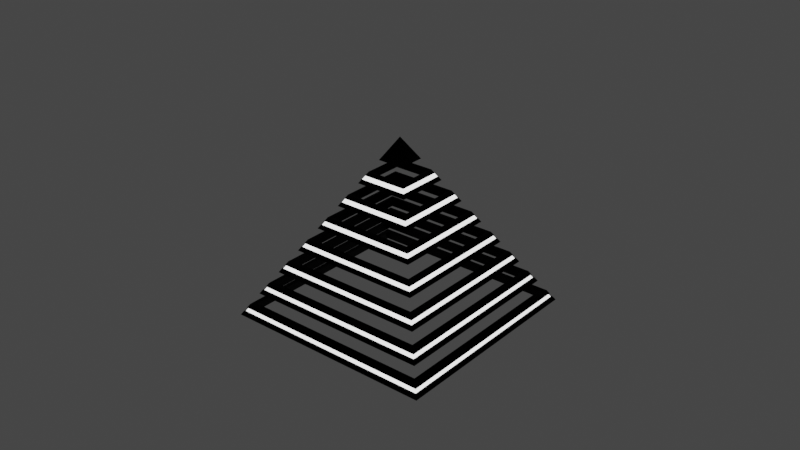 # Source: novel_attention_shapes-no-textures.blend  (saved by Blender 4.0.36; exported with 4.5.12 LTS)
import bpy
from mathutils import Matrix  # noqa: F401  (used for matrix-valued properties, if any)

bpy.ops.wm.read_factory_settings(use_empty=True)
scene = bpy.context.scene
scene.name = 'Scene'

# ---- collections
col_collection = bpy.data.collections.new('Collection'); scene.collection.children.link(col_collection)

# ---- images (referenced by path relative to the original .blend; pixels are not part of the script)
import os
ASSET_DIR = os.environ.get("B2B_ASSET_DIR", "")  # directory of the original .blend (textures are referenced by path, not embedded)
HERE = os.path.dirname(os.path.abspath(__file__))  # packed textures are extracted next to this script under _unpacked/

def load_image(name, relpath, width, height, colorspace="sRGB"):
    """Load a texture the original file referenced (path relative to the .blend, or extracted next to this script)."""
    p = next((c for c in (os.path.join(HERE, relpath), os.path.join(ASSET_DIR, relpath)) if relpath and os.path.exists(c)), "")
    if p:
        img = bpy.data.images.load(p, check_existing=True)
        img.name = name
    else:  # same state as the original file: an image datablock whose file is absent (Cycles renders it pink)
        img = bpy.data.images.new(name, width, height)
        img.source = "FILE"
        img.filepath = "//" + (relpath or name)
    img.colorspace_settings.name = colorspace
    return img
img_novel_attention_shapes_metal_normal_png_001 = load_image('novel_attention_shapes_Metal_Normal.png.001', 'novel_attention_shapes_Metal_Normal.png', 1024, 1024, 'sRGB')
img_novel_attention_shapes_metal_basemap_png_001 = load_image('novel_attention_shapes_Metal_BaseMap.png.001', 'novel_attention_shapes_Metal_BaseMap.png', 1024, 1024, 'sRGB')

# ---- materials (node trees are filled in below, after node groups)
mat_metal = bpy.data.materials.new('Metal')
mat_metal.use_transparent_shadow = False
mat_glow = bpy.data.materials.new('Glow')
mat_glow.use_transparent_shadow = False

# ---- material node trees
mat_metal.use_nodes = True; mat_metal.node_tree.nodes.clear()
_N = mat_metal.node_tree.nodes; _L = mat_metal.node_tree.links
n0 = _N.new('ShaderNodeOutputMaterial'); n0.name = 'Material Output'; n0.location = (300, 300)
n1 = _N.new('ShaderNodeTexImage'); n1.name = 'Image Texture.001'; n1.location = (-375, -151)
n1.image = img_novel_attention_shapes_metal_normal_png_001
n2 = _N.new('ShaderNodeTexImage'); n2.name = 'Image Texture'; n2.location = (-302, 274)
n2.image = img_novel_attention_shapes_metal_basemap_png_001
n3 = _N.new('ShaderNodeBsdfPrincipled'); n3.name = 'Principled BSDF'; n3.location = (10, 300)
n3.distribution = 'GGX'
n3.subsurface_method = 'RANDOM_WALK_SKIN'
n3.inputs[0].default_value = (0.003589, 0.003589, 0.003589, 1.0)
n3.inputs[2].default_value = 0.3136
n3.inputs[3].default_value = 1.45
n3.inputs[11].default_value = 1.01
n3.inputs[13].default_value = 0.01
n3.inputs[20].default_value = 0.0
n3.inputs[27].default_value = (0.0, 0.0, 0.0, 1.0)
n3.inputs[28].default_value = 1.0
_L.new(n3.outputs[0], n0.inputs[0])
n0.is_active_output = True
mat_glow.use_nodes = True; mat_glow.node_tree.nodes.clear()
_N = mat_glow.node_tree.nodes; _L = mat_glow.node_tree.links
n0 = _N.new('ShaderNodeOutputMaterial'); n0.name = 'Material Output'; n0.location = (300, 300)
n1 = _N.new('ShaderNodeBsdfPrincipled'); n1.name = 'Principled BSDF'; n1.location = (10, 300)
n1.distribution = 'GGX'
n1.subsurface_method = 'RANDOM_WALK_SKIN'
n1.inputs[2].default_value = 0.0
n1.inputs[3].default_value = 1.45
n1.inputs[13].default_value = 0.0
n1.inputs[20].default_value = 0.0
n1.inputs[28].default_value = 2.0
_L.new(n1.outputs[0], n0.inputs[0])
n0.is_active_output = True

# ---- world
world_world = bpy.data.worlds.new('World'); scene.world = world_world
world_world.use_nodes = True; world_world.node_tree.nodes.clear()
_N = world_world.node_tree.nodes; _L = world_world.node_tree.links
n0 = _N.new('ShaderNodeOutputWorld'); n0.name = 'World Output'; n0.location = (300, 300)
n1 = _N.new('ShaderNodeBackground'); n1.name = 'Background'; n1.location = (10, 300)
n1.inputs[0].default_value = (0.05088, 0.05088, 0.05088, 1.0)
_L.new(n1.outputs[0], n0.inputs[0])
n0.is_active_output = True
world_world.color = (0.05088, 0.05088, 0.05088)
world_world.use_sun_shadow = False
world_world.sun_shadow_jitter_overblur = 0.0

# ---- meshes
me_cone = bpy.data.meshes.new('Cone')
me_cone.from_pydata([(0.0, 1.254, 0.00328), (1.254, 0.0, 0.00328), (0.0, -1.254, 0.00328), (-1.254, 0.0, 0.00328), (0.0, 1.176, 0.09452), (-1.176, 0.0, 0.09452), (1.176, 0.0, 0.09452), (0.0, -1.176, 0.09452), (5.268e-10, 1.117, 0.09452), (-1.117, -1.581e-09, 0.09452), (1.117, -1.581e-09, 0.09452), (5.268e-10, -1.117, 0.09452), (2.634e-11, 1.173, 0.00328), (-1.173, -7.902e-11, 0.00328), (1.173, -7.902e-11, 0.00328), (2.634e-11, -1.173, 0.00328), (1.202, 0.0, 0.06411), (1.228, 0.0, 0.03369), (0.0, -1.202, 0.06411), (0.0, -1.228, 0.03369), (-1.202, 0.0, 0.06411), (-1.228, 0.0, 0.03369), (0.0, 1.228, 0.03369), (0.0, 1.202, 0.06411), (1.186, -5.02e-11, 0.06411), (1.212, -5.02e-11, 0.03369), (5.02e-12, -1.186, 0.06411), (5.02e-12, -1.212, 0.03369), (-1.186, -5.02e-11, 0.06411), (-1.212, -5.02e-11, 0.03369), (5.02e-12, 1.212, 0.03369), (5.02e-12, 1.186, 0.06411)], [], [(18, 16, 6, 7), (21, 3, 2, 19), (21, 22, 0, 3), (17, 1, 0, 22), (7, 11, 9, 5), (6, 10, 11, 7), (5, 9, 8, 4), (4, 8, 10, 6), (8, 12, 14, 10), (10, 14, 15, 11), (11, 15, 13, 9), (9, 13, 12, 8), (12, 0, 1, 14), (0, 12, 13, 3), (3, 13, 15, 2), (2, 15, 14, 1), (6, 16, 23, 4), (5, 4, 23, 20), (5, 20, 18, 7), (19, 27, 29, 21), (2, 1, 17, 19), (20, 28, 26, 18), (21, 29, 30, 22), (23, 31, 28, 20), (22, 30, 25, 17), (16, 24, 31, 23), (24, 25, 30, 31), (28, 31, 30, 29), (28, 29, 27, 26), (27, 25, 24, 26), (17, 25, 27, 19), (18, 26, 24, 16)])
me_cone.polygons.foreach_set('material_index', [0, 0, 0, 0, 0, 0, 0, 0, 0, 0, 0, 0, 0, 0, 0, 0, 0, 0, 0, 0, 0, 0, 0, 0, 0, 0, 1, 1, 1, 1, 0, 0])
_uv = me_cone.uv_layers.new(name='UVMap')
_uv.uv.foreach_set('vector', [0.782, 0.001181, 0.782, 0.503, 0.7715, 0.4975, 0.7715, 0.006635, 0.6377, 0.006635, 0.6482, 0.001181, 0.6482, 0.5248, 0.6377, 0.5193, 0.6506, 0.5193, 0.6506, 0.006635, 0.6611, 0.001181, 0.6611, 0.5248, 0.6634, 0.006635, 0.6739, 0.001181, 0.6739, 0.5248, 0.6634, 0.5193, 0.6061, 0.4921, 0.5938, 0.4798, 0.5938, 0.01345, 0.6061, 0.001181, 0.6207, 0.4921, 0.6084, 0.4798, 0.6084, 0.01345, 0.6207, 0.001181, 0.6231, 0.001181, 0.6353, 0.01345, 0.6353, 0.4798, 0.6231, 0.4921, 0.5914, 0.4921, 0.5792, 0.4798, 0.5792, 0.01345, 0.5914, 0.001181, 0.001181, 0.01284, 0.03053, 0.001181, 0.03053, 0.4908, 0.001181, 0.4792, 0.06223, 0.4792, 0.03289, 0.4908, 0.03289, 0.001181, 0.06223, 0.01284, 0.09394, 0.4792, 0.06459, 0.4908, 0.06459, 0.001181, 0.09394, 0.01284, 0.0963, 0.01284, 0.1256, 0.001181, 0.1256, 0.4908, 0.0963, 0.4792, 0.2697, 0.5078, 0.2528, 0.5248, 0.2528, 0.001181, 0.2697, 0.01816, 0.2891, 0.5248, 0.2721, 0.5078, 0.2721, 0.01816, 0.2891, 0.001181, 0.2914, 0.001181, 0.3084, 0.01816, 0.3084, 0.5078, 0.2914, 0.5248, 0.3278, 0.5248, 0.3108, 0.5078, 0.3108, 0.01816, 0.3278, 0.001181, 0.7843, 0.006635, 0.7948, 0.001181, 0.7948, 0.503, 0.7843, 0.4975, 0.7586, 0.4975, 0.7586, 0.006635, 0.7691, 0.001181, 0.7691, 0.503, 0.7972, 0.006635, 0.8077, 0.001181, 0.8077, 0.503, 0.7972, 0.4975, 0.9588, 0.3192, 0.9532, 0.317, 0.9532, 0.006635, 0.9588, 0.001181, 0.6763, 0.5248, 0.6763, 0.001181, 0.6868, 0.006635, 0.6868, 0.5193, 0.9663, 0.9532, 0.9609, 0.9511, 0.9609, 0.6473, 0.9663, 0.642, 0.9508, 0.3192, 0.9453, 0.317, 0.9452, 0.006635, 0.9508, 0.001181, 0.9586, 0.6328, 0.9532, 0.6307, 0.9532, 0.3269, 0.9586, 0.3216, 0.9508, 0.6396, 0.9453, 0.6374, 0.9452, 0.327, 0.9508, 0.3216, 0.9585, 0.9532, 0.9531, 0.9511, 0.9531, 0.6473, 0.9585, 0.642, 0.7073, 0.006562, 0.7177, 0.001181, 0.7177, 0.507, 0.7073, 0.5017, 0.7201, 0.5017, 0.7201, 0.006562, 0.7306, 0.001181, 0.7306, 0.507, 0.7434, 0.5017, 0.7329, 0.507, 0.7329, 0.001181, 0.7434, 0.006562, 0.7562, 0.001181, 0.7562, 0.507, 0.7458, 0.5017, 0.7458, 0.006562, 0.9429, 0.7666, 0.9374, 0.7644, 0.9373, 0.454, 0.9429, 0.4485, 0.9507, 0.9532, 0.9453, 0.9511, 0.9452, 0.6473, 0.9507, 0.642])
me_cone.materials.append(mat_metal)
me_cone.materials.append(mat_glow)
me_cone.update()
me_cone_001 = bpy.data.meshes.new('Cone.001')
me_cone_001.from_pydata([(0.0, 0.0, 1.463), (0.0, -0.1568, 1.281), (0.0, 0.1568, 1.281), (0.1568, 0.0, 1.281), (-0.1568, 0.0, 1.281)], [], [(1, 0, 4), (1, 3, 0), (0, 2, 4), (2, 0, 3), (4, 2, 3, 1)])
_uv = me_cone_001.uv_layers.new(name='UVMap')
_uv.uv.foreach_set('vector', [0.3144, 0.599, 0.3144, 0.6743, 0.2528, 0.631, 0.6818, 0.6248, 0.6818, 0.6943, 0.6149, 0.6596, 0.6149, 0.5878, 0.6818, 0.553, 0.6818, 0.6225, 0.5509, 0.5964, 0.6125, 0.553, 0.6125, 0.6284, 0.2528, 0.5966, 0.2528, 0.5272, 0.3222, 0.5272, 0.3222, 0.5966])
me_cone_001.materials.append(mat_metal)
me_cone_001.materials.append(mat_glow)
me_cone_001.update()
me_cone_002 = bpy.data.meshes.new('Cone.002')
me_cone_002.from_pydata([(0.0, 1.098, 0.1858), (-1.098, 0.0, 0.1858), (1.098, 0.0, 0.1858), (0.0, 1.017, 0.1858), (0.0, 1.072, 0.2162), (1.072, 0.0, 0.2162), (-1.072, 0.0, 0.2162), (5.02e-12, 1.057, 0.2162), (5.02e-12, 1.031, 0.2466), (1.057, -5.02e-11, 0.2162), (-1.057, -5.02e-11, 0.2162), (-1.031, -5.02e-11, 0.2466), (5.02e-12, -1.057, 0.2162), (0.0, -1.072, 0.2162), (5.02e-12, -1.031, 0.2466), (0.0, -1.045, 0.2466), (1.031, -5.02e-11, 0.2466), (1.045, 0.0, 0.2466), (1.019, 0.0, 0.277), (0.0, 1.045, 0.2466), (0.0, 1.019, 0.277), (-1.045, 0.0, 0.2466), (-1.019, 0.0, 0.277), (0.0, -1.019, 0.277), (-0.9683, 0.0, 0.277), (0.0, -0.9683, 0.277), (0.0, 0.9683, 0.277), (-1.017, 0.0, 0.1858), (0.0, -1.017, 0.1858), (1.017, 0.0, 0.1858), (0.0, -1.098, 0.1858), (0.9683, 0.0, 0.277)], [], [(0, 1, 6, 4), (1, 0, 3, 27), (0, 4, 5, 2), (2, 29, 3, 0), (4, 7, 9, 5), (6, 10, 7, 4), (7, 10, 11, 8), (7, 8, 16, 9), (13, 12, 10, 6), (12, 14, 11, 10), (5, 9, 12, 13), (9, 16, 14, 12), (15, 14, 16, 17), (21, 11, 14, 15), (17, 16, 8, 19), (19, 20, 18, 17), (17, 18, 23, 15), (19, 21, 22, 20), (19, 8, 11, 21), (15, 23, 22, 21), (23, 25, 24, 22), (22, 24, 26, 20), (25, 28, 27, 24), (24, 27, 3, 26), (30, 1, 27, 28), (30, 28, 29, 2), (31, 29, 28, 25), (30, 13, 6, 1), (2, 5, 13, 30), (26, 3, 29, 31), (18, 31, 25, 23), (20, 26, 31, 18)])
me_cone_002.polygons.foreach_set('material_index', [0, 0, 0, 0, 0, 0, 1, 1, 0, 1, 0, 1, 0, 0, 0, 0, 0, 0, 0, 0, 0, 0, 0, 0, 0, 0, 0, 0, 0, 0, 0, 0])
_uv = me_cone_002.uv_layers.new(name='UVMap')
_uv.uv.foreach_set('vector', [0.4431, 0.34, 0.4431, 0.7992, 0.4326, 0.7937, 0.4326, 0.3454, 0.5203, 0.001181, 0.5203, 0.4604, 0.5033, 0.4434, 0.5033, 0.01811, 0.4173, 0.7992, 0.4068, 0.7937, 0.4068, 0.3454, 0.4173, 0.34, 0.4624, 0.4604, 0.4455, 0.4434, 0.4455, 0.01811, 0.4624, 0.001181, 0.966, 0.2792, 0.9612, 0.2773, 0.9611, 0.005949, 0.966, 0.001181, 0.9731, 0.5996, 0.9683, 0.5977, 0.9682, 0.3263, 0.9731, 0.3216, 0.8591, 0.001181, 0.8591, 0.4435, 0.8486, 0.4381, 0.8486, 0.006574, 0.8358, 0.001181, 0.8463, 0.006574, 0.8463, 0.4381, 0.8358, 0.4435, 0.9732, 0.2792, 0.9684, 0.2773, 0.9683, 0.005949, 0.9732, 0.001181, 0.7049, 0.8138, 0.6944, 0.8084, 0.6944, 0.3769, 0.7049, 0.3715, 0.9659, 0.5996, 0.961, 0.5977, 0.961, 0.3263, 0.9659, 0.3216, 0.8334, 0.4435, 0.8229, 0.4381, 0.8229, 0.006574, 0.8334, 0.001181, 0.6662, 0.9679, 0.6615, 0.9661, 0.6615, 0.7013, 0.6662, 0.6967, 0.9734, 0.9132, 0.9687, 0.9114, 0.9687, 0.6466, 0.9734, 0.642, 0.9802, 0.5928, 0.9755, 0.591, 0.9755, 0.3262, 0.9802, 0.3216, 0.8615, 0.4409, 0.872, 0.4463, 0.872, 0.8727, 0.8615, 0.8782, 0.872, 0.4385, 0.8615, 0.433, 0.8615, 0.006647, 0.872, 0.001181, 0.8744, 0.4385, 0.8744, 0.001181, 0.8849, 0.006647, 0.8849, 0.433, 0.9803, 0.2725, 0.9756, 0.2706, 0.9756, 0.005833, 0.9803, 0.001181, 0.8358, 0.4458, 0.8463, 0.4513, 0.8463, 0.8777, 0.8358, 0.8832, 0.5096, 0.4627, 0.5203, 0.4734, 0.5203, 0.8785, 0.5096, 0.8891, 0.4903, 0.4627, 0.501, 0.4734, 0.501, 0.8785, 0.4903, 0.8891, 0.2504, 0.4164, 0.2216, 0.4265, 0.2216, 0.001181, 0.2504, 0.01131, 0.1592, 0.01131, 0.188, 0.001181, 0.188, 0.4265, 0.1592, 0.4164, 0.4817, 0.001181, 0.4817, 0.4604, 0.4647, 0.4434, 0.4647, 0.01811, 0.484, 0.001181, 0.501, 0.01811, 0.501, 0.4434, 0.484, 0.4604, 0.2192, 0.4164, 0.1904, 0.4265, 0.1904, 0.001181, 0.2192, 0.01131, 0.4302, 0.7992, 0.4197, 0.7937, 0.4197, 0.3454, 0.4302, 0.34, 0.8206, 0.4604, 0.81, 0.4549, 0.81, 0.006647, 0.8206, 0.001181, 0.1568, 0.4164, 0.128, 0.4265, 0.128, 0.001181, 0.1568, 0.01131, 0.4624, 0.8891, 0.4517, 0.8785, 0.4517, 0.4734, 0.4624, 0.4627, 0.4647, 0.4627, 0.4754, 0.4734, 0.4754, 0.8785, 0.4647, 0.8891])
me_cone_002.materials.append(mat_metal)
me_cone_002.materials.append(mat_glow)
me_cone_002.update()
me_cone_003 = bpy.data.meshes.new('Cone.003')
me_cone_003.from_pydata([(0.0, 0.9408, 0.3682), (-0.9408, 0.0, 0.3682), (0.9408, 0.0, 0.3682), (0.0, 0.8603, 0.3682), (0.0, 0.9147, 0.3987), (0.9147, 0.0, 0.3987), (-0.9147, 0.0, 0.3987), (5.02e-12, 0.9025, 0.3987), (5.02e-12, 0.8767, 0.4291), (0.9025, -5.02e-11, 0.3987), (-0.9025, -5.02e-11, 0.3987), (-0.8767, -5.02e-11, 0.4291), (5.02e-12, -0.9025, 0.3987), (5.02e-12, -0.8767, 0.4291), (0.0, -0.9147, 0.3987), (0.0, -0.9408, 0.3682), (0.0, -0.8603, 0.3682), (-0.8603, 0.0, 0.3682), (0.8603, 0.0, 0.3682), (0.0, -0.8193, 0.4595), (-0.8193, 0.0, 0.4595), (0.8193, 0.0, 0.4595), (0.0, -0.8624, 0.4595), (-0.8624, 0.0, 0.4595), (0.8624, 0.0, 0.4595), (0.0, -0.8886, 0.4291), (0.8886, 0.0, 0.4291), (-0.8886, 0.0, 0.4291), (0.0, 0.8886, 0.4291), (0.0, 0.8624, 0.4595), (0.0, 0.8193, 0.4595), (0.8767, -5.02e-11, 0.4291)], [], [(0, 1, 6, 4), (1, 0, 3, 17), (0, 4, 5, 2), (2, 18, 3, 0), (4, 7, 9, 5), (6, 10, 7, 4), (7, 10, 11, 8), (7, 8, 31, 9), (12, 13, 11, 10), (14, 12, 10, 6), (9, 31, 13, 12), (5, 9, 12, 14), (15, 14, 6, 1), (2, 5, 14, 15), (15, 1, 17, 16), (15, 16, 18, 2), (19, 16, 17, 20), (21, 18, 16, 19), (22, 19, 20, 23), (24, 21, 19, 22), (25, 22, 23, 27), (26, 24, 22, 25), (25, 13, 31, 26), (27, 11, 13, 25), (28, 27, 23, 29), (28, 8, 11, 27), (28, 29, 24, 26), (26, 31, 8, 28), (23, 20, 30, 29), (29, 30, 21, 24), (20, 17, 3, 30), (30, 3, 18, 21)])
me_cone_003.polygons.foreach_set('material_index', [0, 0, 0, 0, 0, 0, 1, 1, 1, 0, 1, 0, 0, 0, 0, 0, 0, 0, 0, 0, 0, 0, 0, 0, 0, 0, 0, 0, 0, 0, 0, 0])
_uv = me_cone_003.uv_layers.new(name='UVMap')
_uv.uv.foreach_set('vector', [0.1077, 0.4932, 0.1077, 0.8611, 0.09787, 0.856, 0.09787, 0.4983, 0.3459, 0.34, 0.3459, 0.7079, 0.3301, 0.6922, 0.3301, 0.3557, 0.8321, 0.8307, 0.8223, 0.8256, 0.8223, 0.4678, 0.8321, 0.4627, 0.3878, 0.34, 0.4035, 0.3557, 0.4035, 0.6922, 0.3878, 0.7079, 0.5072, 0.6846, 0.5034, 0.6831, 0.5034, 0.4665, 0.5072, 0.4627, 0.2497, 0.8639, 0.2459, 0.8623, 0.2459, 0.6458, 0.2497, 0.642, 0.08413, 0.8462, 0.08413, 0.4932, 0.09394, 0.4982, 0.09394, 0.8411, 0.7948, 0.8583, 0.785, 0.8532, 0.785, 0.5104, 0.7948, 0.5053, 0.7979, 0.5053, 0.8077, 0.5104, 0.8077, 0.8532, 0.7979, 0.8583, 0.4493, 0.6846, 0.4455, 0.6831, 0.4455, 0.4665, 0.4493, 0.4627, 0.7722, 0.5053, 0.782, 0.5104, 0.782, 0.8532, 0.7722, 0.8583, 0.4493, 0.9089, 0.4455, 0.9074, 0.4455, 0.6908, 0.4493, 0.687, 0.4781, 0.4627, 0.488, 0.4678, 0.488, 0.8256, 0.4781, 0.8307, 0.81, 0.4627, 0.8199, 0.4678, 0.8199, 0.8256, 0.81, 0.8307, 0.3747, 0.34, 0.3747, 0.7079, 0.359, 0.6922, 0.359, 0.3557, 0.7049, 0.3691, 0.6892, 0.3534, 0.6892, 0.01693, 0.7049, 0.001181, 0.3301, 0.009191, 0.3566, 0.001181, 0.3566, 0.3376, 0.3301, 0.3296, 0.3854, 0.3296, 0.359, 0.3376, 0.359, 0.001181, 0.3854, 0.009191, 0.9224, 0.001181, 0.9308, 0.009613, 0.9308, 0.33, 0.9224, 0.3385, 0.92, 0.3385, 0.9116, 0.33, 0.9116, 0.009613, 0.92, 0.001181, 0.8873, 0.351, 0.8971, 0.3562, 0.8971, 0.6934, 0.8873, 0.6985, 0.8971, 0.3487, 0.8873, 0.3436, 0.8873, 0.006291, 0.8971, 0.001181, 0.9872, 0.8575, 0.9835, 0.856, 0.9835, 0.6457, 0.9872, 0.642, 0.5071, 0.9026, 0.5034, 0.9011, 0.5034, 0.6907, 0.5071, 0.687, 0.8493, 0.7933, 0.8493, 0.4458, 0.8591, 0.4509, 0.8591, 0.7882, 0.9934, 0.8575, 0.9896, 0.856, 0.9896, 0.6457, 0.9934, 0.642, 0.8849, 0.7884, 0.8751, 0.7833, 0.8751, 0.446, 0.8849, 0.4409, 0.994, 0.5371, 0.9903, 0.5357, 0.9902, 0.3253, 0.994, 0.3216, 0.92, 0.6781, 0.9116, 0.6697, 0.9116, 0.3493, 0.92, 0.3408, 0.9224, 0.3408, 0.9308, 0.3493, 0.9308, 0.6697, 0.9224, 0.6781, 0.4166, 0.009191, 0.4431, 0.001181, 0.4431, 0.3376, 0.4166, 0.3296, 0.4143, 0.3296, 0.3878, 0.3376, 0.3878, 0.001181, 0.4143, 0.009191])
me_cone_003.materials.append(mat_metal)
me_cone_003.materials.append(mat_glow)
me_cone_003.update()
me_cone_004 = bpy.data.meshes.new('Cone.004')
me_cone_004.from_pydata([(0.0, 0.784, 0.5507), (-0.784, 0.0, 0.5507), (0.784, 0.0, 0.5507), (0.0, 0.7039, 0.5507), (0.0, 0.7579, 0.5811), (0.7579, 0.0, 0.5811), (-0.7579, 0.0, 0.5811), (5.02e-12, 0.7478, 0.5811), (5.02e-12, 0.722, 0.6116), (0.7478, -5.02e-11, 0.5811), (-0.7478, -5.02e-11, 0.5811), (-0.722, -5.02e-11, 0.6116), (5.02e-12, -0.7478, 0.5811), (0.0, -0.7579, 0.5811), (5.02e-12, -0.722, 0.6116), (0.0, -0.7318, 0.6116), (0.722, -5.02e-11, 0.6116), (0.7318, 0.0, 0.6116), (0.7056, 0.0, 0.642), (0.0, 0.7318, 0.6116), (0.0, 0.7056, 0.642), (-0.7318, 0.0, 0.6116), (-0.7056, 0.0, 0.642), (0.0, -0.7056, 0.642), (-0.6703, 0.0, 0.642), (0.0, -0.6703, 0.642), (0.0, 0.6703, 0.642), (-0.7039, 0.0, 0.5507), (0.0, -0.7039, 0.5507), (0.7039, 0.0, 0.5507), (0.0, -0.784, 0.5507), (0.6703, 0.0, 0.642)], [], [(0, 1, 6, 4), (1, 0, 3, 27), (0, 4, 5, 2), (2, 29, 3, 0), (4, 7, 9, 5), (6, 10, 7, 4), (7, 10, 11, 8), (7, 8, 16, 9), (13, 12, 10, 6), (12, 14, 11, 10), (5, 9, 12, 13), (9, 16, 14, 12), (15, 14, 16, 17), (21, 11, 14, 15), (17, 16, 8, 19), (19, 20, 18, 17), (17, 18, 23, 15), (19, 21, 22, 20), (19, 8, 11, 21), (15, 23, 22, 21), (23, 25, 24, 22), (22, 24, 26, 20), (25, 28, 27, 24), (24, 27, 3, 26), (30, 1, 27, 28), (30, 28, 29, 2), (31, 29, 28, 25), (30, 13, 6, 1), (2, 5, 13, 30), (26, 3, 29, 31), (18, 31, 25, 23), (20, 26, 31, 18)])
me_cone_004.polygons.foreach_set('material_index', [0, 0, 0, 0, 0, 0, 1, 1, 0, 1, 0, 1, 0, 0, 0, 0, 0, 0, 0, 0, 0, 0, 0, 0, 0, 0, 0, 0, 0, 0, 0, 0])
_uv = me_cone_004.uv_layers.new(name='UVMap')
_uv.uv.foreach_set('vector', [0.3266, 0.599, 0.3266, 0.9037, 0.3168, 0.8986, 0.3168, 0.6041, 0.01676, 0.4932, 0.01676, 0.7979, 0.001181, 0.7823, 0.001181, 0.5088, 0.9093, 0.613, 0.8995, 0.6079, 0.8995, 0.3133, 0.9093, 0.3083, 0.03706, 0.4932, 0.05264, 0.5088, 0.05264, 0.7823, 0.03706, 0.7979, 0.1589, 0.6116, 0.1557, 0.6103, 0.1557, 0.432, 0.1589, 0.4289, 0.2807, 0.9713, 0.2775, 0.9701, 0.2775, 0.7917, 0.2807, 0.7886, 0.1939, 0.9326, 0.1939, 0.642, 0.2036, 0.647, 0.2036, 0.9276, 0.1555, 0.9326, 0.1457, 0.9276, 0.1457, 0.647, 0.1555, 0.642, 0.3107, 0.9713, 0.3075, 0.9701, 0.3075, 0.7917, 0.3107, 0.7886, 0.188, 0.9326, 0.1783, 0.9276, 0.1783, 0.647, 0.188, 0.642, 0.02305, 0.983, 0.01988, 0.9818, 0.01985, 0.8034, 0.02305, 0.8003, 0.1627, 0.642, 0.1724, 0.647, 0.1724, 0.9276, 0.1627, 0.9326, 0.04099, 0.9767, 0.03793, 0.9755, 0.0379, 0.8033, 0.04099, 0.8003, 0.9988, 0.8184, 0.9958, 0.8172, 0.9957, 0.645, 0.9988, 0.642, 0.9934, 0.1776, 0.9904, 0.1764, 0.9903, 0.004206, 0.9934, 0.001181, 0.06478, 0.9383, 0.055, 0.9332, 0.055, 0.659, 0.06478, 0.6539, 0.2337, 0.642, 0.2435, 0.647, 0.2435, 0.9213, 0.2337, 0.9264, 0.2094, 0.9264, 0.2094, 0.642, 0.2192, 0.647, 0.2192, 0.9213, 0.01749, 0.9767, 0.01443, 0.9755, 0.01439, 0.8033, 0.01749, 0.8003, 0.2216, 0.642, 0.2314, 0.647, 0.2314, 0.9213, 0.2216, 0.9264, 0.3786, 0.34, 0.3854, 0.3468, 0.3854, 0.6074, 0.3786, 0.6142, 0.3482, 0.34, 0.3551, 0.3468, 0.3551, 0.6074, 0.3482, 0.6142, 0.5226, 0.007694, 0.5485, 0.001181, 0.5485, 0.2747, 0.5226, 0.2682, 0.5226, 0.2836, 0.5485, 0.2771, 0.5485, 0.5507, 0.5226, 0.5441, 0.1256, 0.4932, 0.1256, 0.7979, 0.1101, 0.7823, 0.1101, 0.5088, 0.01912, 0.4932, 0.0347, 0.5088, 0.0347, 0.7823, 0.01912, 0.7979, 0.5509, 0.007694, 0.5768, 0.001181, 0.5768, 0.2747, 0.5509, 0.2682, 0.9093, 0.3059, 0.8995, 0.3008, 0.8995, 0.006259, 0.9093, 0.001181, 0.9093, 0.9201, 0.8995, 0.915, 0.8995, 0.6204, 0.9093, 0.6153, 0.5768, 0.5441, 0.5509, 0.5507, 0.5509, 0.2771, 0.5768, 0.2836, 0.5485, 0.8273, 0.5417, 0.8204, 0.5417, 0.5599, 0.5485, 0.553, 0.6841, 0.553, 0.691, 0.5599, 0.691, 0.8204, 0.6841, 0.8273])
me_cone_004.materials.append(mat_metal)
me_cone_004.materials.append(mat_glow)
me_cone_004.update()
me_cone_005 = bpy.data.meshes.new('Cone.005')
me_cone_005.from_pydata([(0.0, 0.6272, 0.7332), (-0.6272, 0.0, 0.7332), (0.6272, 0.0, 0.7332), (0.0, 0.5474, 0.7332), (0.0, 0.6011, 0.7636), (0.6011, 0.0, 0.7636), (-0.6011, 0.0, 0.7636), (5.02e-12, 0.5931, 0.7636), (5.02e-12, 0.5673, 0.794), (0.5931, -5.02e-11, 0.7636), (-0.5931, -5.02e-11, 0.7636), (-0.5673, -5.02e-11, 0.794), (5.02e-12, -0.5931, 0.7636), (5.02e-12, -0.5673, 0.794), (0.0, -0.6011, 0.7636), (0.0, -0.6272, 0.7332), (0.0, -0.5474, 0.7332), (-0.5474, 0.0, 0.7332), (0.5474, 0.0, 0.7332), (0.0, -0.5214, 0.8245), (-0.5214, 0.0, 0.8245), (0.5214, 0.0, 0.8245), (0.0, -0.5488, 0.8245), (-0.5488, 0.0, 0.8245), (0.5488, 0.0, 0.8245), (0.0, -0.575, 0.794), (0.575, 0.0, 0.794), (-0.575, 0.0, 0.794), (0.0, 0.575, 0.794), (0.0, 0.5488, 0.8245), (0.0, 0.5214, 0.8245), (0.5673, -5.02e-11, 0.794)], [], [(0, 1, 6, 4), (1, 0, 3, 17), (0, 4, 5, 2), (2, 18, 3, 0), (4, 7, 9, 5), (6, 10, 7, 4), (7, 10, 11, 8), (7, 8, 31, 9), (12, 13, 11, 10), (14, 12, 10, 6), (9, 31, 13, 12), (5, 9, 12, 14), (15, 14, 6, 1), (2, 5, 14, 15), (15, 1, 17, 16), (15, 16, 18, 2), (19, 16, 17, 20), (21, 18, 16, 19), (22, 19, 20, 23), (24, 21, 19, 22), (25, 22, 23, 27), (26, 24, 22, 25), (25, 13, 31, 26), (27, 11, 13, 25), (28, 27, 23, 29), (28, 8, 11, 27), (28, 29, 24, 26), (26, 31, 8, 28), (23, 20, 30, 29), (29, 30, 21, 24), (20, 17, 3, 30), (30, 3, 18, 21)])
me_cone_005.polygons.foreach_set('material_index', [0, 0, 0, 0, 0, 0, 1, 1, 1, 0, 1, 0, 0, 0, 0, 0, 0, 0, 0, 0, 0, 0, 0, 0, 0, 0, 0, 0, 0, 0, 0, 0])
_uv = me_cone_005.uv_layers.new(name='UVMap')
_uv.uv.foreach_set('vector', [0.08105, 0.6539, 0.08105, 0.8953, 0.07136, 0.8903, 0.07136, 0.6589, 0.5947, 0.6307, 0.5947, 0.8722, 0.5793, 0.8568, 0.5793, 0.6461, 0.6246, 0.9381, 0.6149, 0.9331, 0.6149, 0.7017, 0.6246, 0.6967, 0.5226, 0.553, 0.538, 0.5684, 0.538, 0.7791, 0.5226, 0.7945, 0.8146, 0.9766, 0.8121, 0.9756, 0.8121, 0.8355, 0.8146, 0.833, 0.6917, 0.515, 0.6892, 0.514, 0.6892, 0.3739, 0.6917, 0.3715, 0.3421, 0.9386, 0.3421, 0.7103, 0.3518, 0.7153, 0.3518, 0.9336, 0.3398, 0.9386, 0.3301, 0.9336, 0.3301, 0.7153, 0.3398, 0.7103, 0.388, 0.9386, 0.3783, 0.9336, 0.3783, 0.7153, 0.388, 0.7103, 0.113, 0.9438, 0.1105, 0.9428, 0.1105, 0.8027, 0.113, 0.8003, 0.8875, 0.7009, 0.8971, 0.7059, 0.8971, 0.9242, 0.8875, 0.9292, 0.8195, 0.9766, 0.817, 0.9756, 0.817, 0.8355, 0.8195, 0.833, 0.9237, 0.6805, 0.9333, 0.6855, 0.9333, 0.9169, 0.9237, 0.9219, 0.9213, 0.9219, 0.9116, 0.9169, 0.9116, 0.6855, 0.9213, 0.6805, 0.597, 0.8722, 0.597, 0.6307, 0.6124, 0.6461, 0.6124, 0.8568, 0.128, 0.642, 0.1434, 0.6573, 0.1434, 0.868, 0.128, 0.8834, 0.2469, 0.6346, 0.2216, 0.6396, 0.2216, 0.4289, 0.2469, 0.4339, 0.2192, 0.6346, 0.1939, 0.6396, 0.1939, 0.4289, 0.2192, 0.4339, 0.9827, 0.001181, 0.988, 0.006462, 0.988, 0.2071, 0.9827, 0.2124, 0.9429, 0.9802, 0.9376, 0.9749, 0.9376, 0.7742, 0.9429, 0.7689, 0.9332, 0.2249, 0.9429, 0.2299, 0.9429, 0.4411, 0.9332, 0.4462, 0.3638, 0.9316, 0.3541, 0.9266, 0.3541, 0.7153, 0.3638, 0.7103, 0.9782, 0.9928, 0.9758, 0.9919, 0.9758, 0.8579, 0.9782, 0.8556, 0.1603, 0.7792, 0.1579, 0.7783, 0.1579, 0.6443, 0.1603, 0.642, 0.9332, 0.2225, 0.9332, 0.001181, 0.9429, 0.00621, 0.9429, 0.2175, 0.1603, 0.9189, 0.1579, 0.9179, 0.1579, 0.784, 0.1603, 0.7816, 0.3759, 0.9316, 0.3662, 0.9266, 0.3662, 0.7153, 0.3759, 0.7103, 0.9927, 0.3172, 0.9904, 0.3163, 0.9903, 0.1823, 0.9927, 0.18, 0.9826, 0.3216, 0.9879, 0.3269, 0.9879, 0.5275, 0.9826, 0.5328, 0.9758, 0.642, 0.9811, 0.6472, 0.9811, 0.8479, 0.9758, 0.8532, 0.128, 0.4339, 0.1533, 0.4289, 0.1533, 0.6396, 0.128, 0.6346, 0.188, 0.6346, 0.1627, 0.6396, 0.1627, 0.4289, 0.188, 0.4339])
me_cone_005.materials.append(mat_metal)
me_cone_005.materials.append(mat_glow)
me_cone_005.update()
me_cone_006 = bpy.data.meshes.new('Cone.006')
me_cone_006.from_pydata([(0.0, 0.4704, 0.9157), (-0.4704, 0.0, 0.9157), (0.4704, 0.0, 0.9157), (0.0, 0.4033, 0.9157), (0.0, 0.4443, 0.9461), (5.02e-12, 0.4384, 0.9461), (0.4443, 0.0, 0.9461), (-0.4443, 0.0, 0.9461), (0.0, -0.4443, 0.9461), (-0.4384, -5.02e-11, 0.9461), (-0.4126, -5.02e-11, 0.9765), (5.02e-12, -0.4384, 0.9461), (5.02e-12, -0.4126, 0.9765), (0.4384, -5.02e-11, 0.9461), (0.4126, -5.02e-11, 0.9765), (5.02e-12, 0.4126, 0.9765), (0.4181, 0.0, 0.9765), (0.392, 0.0, 1.007), (0.0, 0.4181, 0.9765), (0.0, -0.4181, 0.9765), (0.0, -0.392, 1.007), (-0.4181, 0.0, 0.9765), (-0.392, 0.0, 1.007), (0.0, 0.392, 1.007), (-0.3724, 0.0, 1.007), (0.0, -0.3724, 1.007), (0.0, 0.3724, 1.007), (-0.4033, 0.0, 0.9157), (0.0, -0.4033, 0.9157), (0.4033, 0.0, 0.9157), (0.0, -0.4704, 0.9157), (0.3724, 0.0, 1.007)], [], [(0, 1, 7, 4), (1, 0, 3, 27), (0, 4, 6, 2), (2, 29, 3, 0), (4, 5, 13, 6), (7, 9, 5, 4), (30, 8, 7, 1), (8, 11, 9, 7), (11, 12, 10, 9), (5, 9, 10, 15), (13, 14, 12, 11), (6, 13, 11, 8), (5, 15, 14, 13), (16, 14, 15, 18), (19, 12, 14, 16), (18, 23, 17, 16), (16, 17, 20, 19), (19, 20, 22, 21), (21, 10, 12, 19), (18, 21, 22, 23), (18, 15, 10, 21), (20, 25, 24, 22), (22, 24, 26, 23), (25, 28, 27, 24), (24, 27, 3, 26), (30, 1, 27, 28), (30, 28, 29, 2), (31, 29, 28, 25), (2, 6, 8, 30), (26, 3, 29, 31), (17, 31, 25, 20), (23, 26, 31, 17)])
me_cone_006.polygons.foreach_set('material_index', [0, 0, 0, 0, 0, 0, 0, 0, 1, 1, 1, 0, 1, 0, 0, 0, 0, 0, 0, 0, 0, 0, 0, 0, 0, 0, 0, 0, 0, 0, 0, 0])
_uv = me_cone_006.uv_layers.new(name='UVMap')
_uv.uv.foreach_set('vector', [0.7539, 0.782, 0.7539, 0.9668, 0.744, 0.9616, 0.744, 0.7872, 0.4035, 0.7103, 0.4035, 0.895, 0.3904, 0.8818, 0.3904, 0.7235, 0.7416, 0.9668, 0.7318, 0.9616, 0.7318, 0.7872, 0.7416, 0.782, 0.6425, 0.6967, 0.6557, 0.7098, 0.6557, 0.8682, 0.6425, 0.8814, 0.2478, 0.9744, 0.2459, 0.9737, 0.2459, 0.8681, 0.2478, 0.8662, 0.09976, 0.9717, 0.09789, 0.971, 0.09787, 0.8654, 0.09976, 0.8635, 0.7073, 0.782, 0.7172, 0.7872, 0.7172, 0.9616, 0.7073, 0.9668, 0.7697, 0.7783, 0.7678, 0.7776, 0.7678, 0.672, 0.7697, 0.6701, 0.2929, 0.9607, 0.283, 0.9557, 0.283, 0.7937, 0.2929, 0.7886, 0.2626, 0.7886, 0.2626, 0.9607, 0.2528, 0.9557, 0.2528, 0.7937, 0.2748, 0.9607, 0.265, 0.9557, 0.265, 0.7937, 0.2748, 0.7886, 0.104, 0.9717, 0.1021, 0.971, 0.1021, 0.8654, 0.104, 0.8635, 0.7661, 0.9542, 0.7562, 0.9491, 0.7562, 0.7871, 0.7661, 0.782, 0.06893, 0.86, 0.06716, 0.8593, 0.06714, 0.7599, 0.06893, 0.7581, 0.06893, 0.7558, 0.06716, 0.7551, 0.06714, 0.6557, 0.06893, 0.6539, 0.3051, 0.9528, 0.2952, 0.9477, 0.2952, 0.7937, 0.3051, 0.7886, 0.573, 0.9556, 0.5631, 0.9505, 0.5631, 0.7966, 0.573, 0.7915, 0.8751, 0.7907, 0.8849, 0.7959, 0.8849, 0.9498, 0.8751, 0.9549, 0.5859, 0.9764, 0.5841, 0.9757, 0.5841, 0.8763, 0.5859, 0.8745, 0.5509, 0.9556, 0.5509, 0.7915, 0.5608, 0.7966, 0.5608, 0.9505, 0.06893, 0.9642, 0.06716, 0.9635, 0.06714, 0.8641, 0.06893, 0.8623, 0.4841, 0.833, 0.488, 0.8369, 0.488, 0.9831, 0.4841, 0.987, 0.4779, 0.833, 0.4817, 0.8369, 0.4817, 0.9831, 0.4779, 0.987, 0.08105, 0.6455, 0.055, 0.6516, 0.055, 0.4932, 0.08105, 0.4993, 0.5769, 0.783, 0.5509, 0.7891, 0.5509, 0.6307, 0.5769, 0.6368, 0.6401, 0.6967, 0.6401, 0.8814, 0.627, 0.8682, 0.627, 0.7098, 0.6686, 0.6967, 0.6818, 0.7098, 0.6818, 0.8682, 0.6686, 0.8814, 0.7333, 0.6617, 0.7073, 0.6678, 0.7073, 0.5094, 0.7333, 0.5155, 0.7294, 0.9668, 0.7195, 0.9616, 0.7195, 0.7872, 0.7294, 0.782, 0.7617, 0.6617, 0.7357, 0.6678, 0.7357, 0.5094, 0.7617, 0.5155, 0.688, 0.9836, 0.6841, 0.9797, 0.6841, 0.8335, 0.688, 0.8296, 0.7641, 0.5094, 0.7679, 0.5133, 0.7679, 0.6595, 0.7641, 0.6633])
me_cone_006.materials.append(mat_metal)
me_cone_006.materials.append(mat_glow)
me_cone_006.update()
me_cone_007 = bpy.data.meshes.new('Cone.007')
me_cone_007.from_pydata([(0.0, 0.3136, 1.098), (0.3136, 0.0, 1.098), (-0.3136, 0.0, 1.098), (6.849e-10, 0.2681, 1.098), (0.0, 0.2875, 1.129), (-0.2875, 0.0, 1.129), (0.2875, 0.0, 1.129), (5.02e-12, 0.2836, 1.129), (5.02e-12, 0.2579, 1.159), (-0.2836, -5.02e-11, 1.129), (0.2836, -5.02e-11, 1.129), (0.2579, -5.02e-11, 1.159), (5.02e-12, -0.2836, 1.129), (0.0, -0.2875, 1.129), (5.02e-12, -0.2579, 1.159), (0.0, -0.2613, 1.159), (-0.2579, -5.02e-11, 1.159), (-0.2613, 0.0, 1.159), (-0.2352, 0.0, 1.189), (0.0, 0.2613, 1.159), (0.0, 0.2352, 1.189), (0.2613, 0.0, 1.159), (0.2352, 0.0, 1.189), (0.0, -0.2352, 1.189), (0.2234, 1.317e-10, 1.189), (1.317e-10, 0.2234, 1.189), (1.317e-10, -0.2234, 1.189), (0.2681, -1.422e-09, 1.098), (6.849e-10, -0.2681, 1.098), (-0.2681, -1.422e-09, 1.098), (0.0, -0.3136, 1.098), (-0.2234, 1.317e-10, 1.189)], [], [(0, 4, 6, 1), (1, 27, 3, 0), (0, 2, 5, 4), (2, 0, 3, 29), (5, 9, 7, 4), (4, 7, 10, 6), (7, 8, 11, 10), (7, 9, 16, 8), (6, 10, 12, 13), (12, 10, 11, 14), (13, 12, 9, 5), (12, 14, 16, 9), (17, 16, 14, 15), (15, 14, 11, 21), (19, 8, 16, 17), (19, 17, 18, 20), (15, 23, 18, 17), (19, 20, 22, 21), (21, 11, 8, 19), (15, 21, 22, 23), (20, 25, 24, 22), (22, 24, 26, 23), (25, 3, 27, 24), (24, 27, 28, 26), (30, 28, 27, 1), (30, 2, 29, 28), (26, 28, 29, 31), (30, 1, 6, 13), (30, 13, 5, 2), (31, 29, 3, 25), (23, 26, 31, 18), (18, 31, 25, 20)])
me_cone_007.polygons.foreach_set('material_index', [0, 0, 0, 0, 0, 0, 1, 1, 0, 1, 0, 1, 0, 0, 0, 0, 0, 0, 0, 0, 0, 0, 0, 0, 0, 0, 0, 0, 0, 0, 0, 0])
_uv = me_cone_007.uv_layers.new(name='UVMap')
_uv.uv.foreach_set('vector', [0.8488, 0.7957, 0.8591, 0.801, 0.8591, 0.9185, 0.8488, 0.9238, 0.4173, 0.9297, 0.408, 0.9204, 0.408, 0.8108, 0.4173, 0.8015, 0.1154, 0.9284, 0.1154, 0.8003, 0.1256, 0.8056, 0.1256, 0.9231, 0.0347, 0.8003, 0.0347, 0.9284, 0.02541, 0.9191, 0.02541, 0.8096, 0.3531, 0.6894, 0.3519, 0.6889, 0.3519, 0.6178, 0.3531, 0.6166, 0.3818, 0.6894, 0.3805, 0.6889, 0.3805, 0.6178, 0.3818, 0.6166, 0.7047, 0.932, 0.6944, 0.9268, 0.6944, 0.8214, 0.7047, 0.8161, 0.4212, 0.9174, 0.4212, 0.8015, 0.4314, 0.8068, 0.4314, 0.9122, 0.3495, 0.6894, 0.3482, 0.6889, 0.3482, 0.6178, 0.3495, 0.6166, 0.5485, 0.8296, 0.5485, 0.9455, 0.5383, 0.9402, 0.5383, 0.8349, 0.3854, 0.6894, 0.3842, 0.6889, 0.3841, 0.6178, 0.3854, 0.6166, 0.8218, 0.833, 0.8321, 0.8383, 0.8321, 0.9437, 0.8218, 0.9489, 0.5765, 0.8577, 0.5754, 0.8572, 0.5754, 0.7926, 0.5765, 0.7915, 0.3278, 0.5934, 0.3266, 0.5929, 0.3266, 0.5283, 0.3278, 0.5272, 0.3142, 0.8548, 0.313, 0.8544, 0.313, 0.7897, 0.3142, 0.7886, 0.7979, 0.9674, 0.7979, 0.8607, 0.8082, 0.866, 0.8082, 0.9621, 0.08366, 0.8485, 0.09394, 0.8539, 0.09394, 0.95, 0.08366, 0.9553, 0.7953, 0.9674, 0.785, 0.9621, 0.785, 0.866, 0.7953, 0.8607, 0.7697, 0.8469, 0.7685, 0.8465, 0.7685, 0.7818, 0.7697, 0.7807, 0.7824, 0.8607, 0.7824, 0.9674, 0.7722, 0.9621, 0.7722, 0.866, 0.6124, 0.9706, 0.61, 0.9682, 0.61, 0.8769, 0.6124, 0.8745, 0.5817, 0.9706, 0.5793, 0.9682, 0.5793, 0.8769, 0.5817, 0.8745, 0.2528, 0.6858, 0.2807, 0.6767, 0.2807, 0.7862, 0.2528, 0.7771, 0.3109, 0.7771, 0.283, 0.7862, 0.283, 0.6767, 0.3109, 0.6858, 0.04335, 0.8003, 0.05264, 0.8096, 0.05264, 0.9191, 0.04335, 0.9284, 0.4338, 0.9297, 0.4338, 0.8015, 0.4431, 0.8108, 0.4431, 0.9204, 0.7375, 0.6793, 0.7654, 0.6701, 0.7654, 0.7797, 0.7375, 0.7705, 0.01146, 0.8003, 0.01146, 0.9284, 0.001181, 0.9231, 0.001181, 0.8056, 0.5329, 0.9249, 0.5226, 0.9196, 0.5226, 0.8022, 0.5329, 0.7968, 0.7073, 0.6793, 0.7352, 0.6701, 0.7352, 0.7797, 0.7073, 0.7705, 0.5923, 0.8745, 0.5947, 0.8769, 0.5947, 0.9682, 0.5923, 0.9706, 0.597, 0.8745, 0.5994, 0.8769, 0.5994, 0.9682, 0.597, 0.9706])
me_cone_007.materials.append(mat_metal)
me_cone_007.materials.append(mat_glow)
me_cone_007.update()

# ---- objects
ob_cone = bpy.data.objects.new('Cone', me_cone)
ob_cone_001 = bpy.data.objects.new('Cone.001', me_cone_001)
ob_cone_002 = bpy.data.objects.new('Cone.002', me_cone_002)
ob_cone_003 = bpy.data.objects.new('Cone.003', me_cone_003)
ob_cone_004 = bpy.data.objects.new('Cone.004', me_cone_004)
ob_cone_005 = bpy.data.objects.new('Cone.005', me_cone_005)
ob_cone_006 = bpy.data.objects.new('Cone.006', me_cone_006)
ob_cone_007 = bpy.data.objects.new('Cone.007', me_cone_007)

# ---- transforms, parenting, visibility, modifiers, constraints
ob_cone.location = (0.0, 0.0, -0.5425)
ob_cone.rotation_euler = (0.0, -0.0, 0.7854)
ob_cone_001.location = (0.0, 0.0, -0.5425)
ob_cone_001.rotation_euler = (0.0, -0.0, 0.7854)
ob_cone_002.location = (0.0, 0.0, -0.5425)
ob_cone_002.rotation_euler = (0.0, -0.0, 0.7854)
ob_cone_003.location = (0.0, 0.0, -0.5425)
ob_cone_003.rotation_euler = (0.0, -0.0, 0.7854)
ob_cone_004.location = (0.0, 0.0, -0.5425)
ob_cone_004.rotation_euler = (0.0, -0.0, 0.7854)
ob_cone_005.location = (0.0, 0.0, -0.5425)
ob_cone_005.rotation_euler = (0.0, -0.0, 0.7854)
ob_cone_006.location = (0.0, 0.0, -0.5425)
ob_cone_006.rotation_euler = (0.0, -0.0, 0.7854)
ob_cone_007.location = (0.0, 0.0, -0.5425)
ob_cone_007.rotation_euler = (0.0, -0.0, 0.7854)

# ---- collection membership
col_collection.objects.link(ob_cone)
col_collection.objects.link(ob_cone_001)
col_collection.objects.link(ob_cone_002)
col_collection.objects.link(ob_cone_003)
col_collection.objects.link(ob_cone_004)
col_collection.objects.link(ob_cone_005)
col_collection.objects.link(ob_cone_006)
col_collection.objects.link(ob_cone_007)

# ---- scene / render settings (as saved in the file)
scene.frame_start = 1; scene.frame_end = 250; scene.frame_set(13)
scene.render.engine = 'BLENDER_EEVEE_NEXT'
scene.cycles.sampling_pattern = 'TABULATED_SOBOL'
scene.cycles.use_light_tree = False
scene.view_settings.view_transform = 'Filmic'
bpy.context.view_layer.update()

# ---- added for rendering (the .blend has no active camera): camera
cam_auto = bpy.data.cameras.new('AutoCamera')
cam_auto.lens = 50.0
cam_auto.sensor_width = 36.0
cam_auto.clip_end = 1000.0
ob_auto_camera = bpy.data.objects.new('AutoCamera', cam_auto)
scene.collection.objects.link(ob_auto_camera)
ob_auto_camera.location = (4.83508, -5.80209, 4.05879)
ob_auto_camera.rotation_euler = (1.09748, -7.21219e-08, 0.694738)
scene.camera = ob_auto_camera
bpy.context.view_layer.update()
